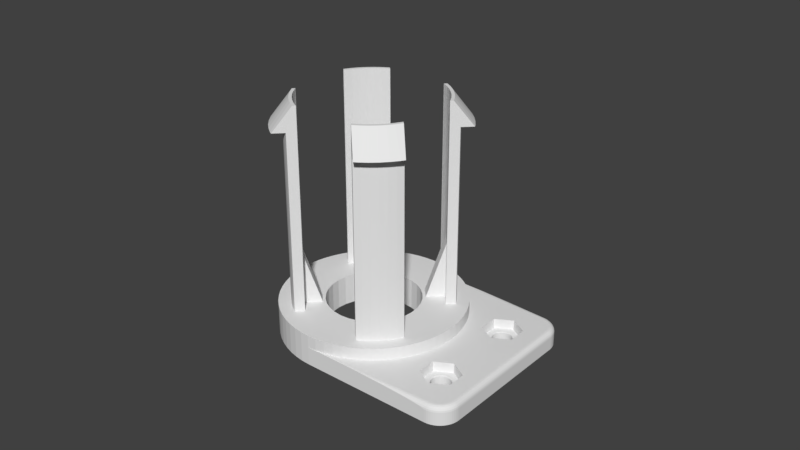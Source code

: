 # Source: filament-holder.blend  (saved by Blender 2.79.0; exported with 4.5.12 LTS)
import bpy
from mathutils import Matrix  # noqa: F401  (used for matrix-valued properties, if any)

bpy.ops.wm.read_factory_settings(use_empty=True)
scene = bpy.context.scene
scene.name = 'Scene'

# ---- collections
col_collection_1 = bpy.data.collections.new('Collection 1'); scene.collection.children.link(col_collection_1)

# ---- world
world_world = bpy.data.worlds.new('World'); scene.world = world_world
world_world.color = (0.05088, 0.05088, 0.05088)
world_world.use_sun_shadow = False
world_world.sun_shadow_jitter_overblur = 0.0
world_world.cycles.sampling_method = 'MANUAL'

# ---- meshes
me_cylinder = bpy.data.meshes.new('Cylinder')
me_cylinder.from_pydata([(-0.001463, 0.01486, 0.0), (-0.002892, 0.02936, 0.0), (0.0, 0.0295, 0.0), (-0.002926, 0.01471, 0.0), (-0.005755, 0.02893, 0.0), (-0.002892, 0.02936, 0.01), (0.0, 0.0295, 0.01), (0.0, 0.0295, 0.006), (-5.819e-09, 0.015, 0.0), (-0.004333, 0.01428, 0.0), (-0.008563, 0.02823, 0.0), (-0.005755, 0.02893, 0.01), (0.008313, 0.0295, 0.006), (0.01916, 0.0295, 0.005916), (0.02895, 0.0295, 0.005671), (0.03672, 0.0295, 0.00529), (0.04171, 0.0295, 0.00481), (0.04342, 0.0295, 0.004277), (0.04342, 0.0295, 0.0), (0.0, 0.015, 0.01), (-0.001463, 0.01486, 0.01), (0.002892, 0.02936, 0.01), (0.002892, 0.02936, 0.006), (0.03491, -0.0153, 0.0), (0.03496, -0.0156, 0.0), (0.03503, -0.0159, 0.0), (0.03514, -0.01619, 0.0), (0.03527, -0.01646, 0.0), (0.03542, -0.01672, 0.0), (0.0356, -0.01697, 0.0), (0.03581, -0.01719, 0.0), (0.03603, -0.0174, 0.0), (0.03628, -0.01758, 0.0), (0.03654, -0.01773, 0.0), (0.03681, -0.01786, 0.0), (0.0371, -0.01797, 0.0), (0.0374, -0.01804, 0.0), (0.0377, -0.01809, 0.0), (0.038, -0.0181, 0.0), (0.0383, -0.01809, 0.0), (0.0386, -0.01804, 0.0), (0.0389, -0.01797, 0.0), (0.03919, -0.01786, 0.0), (0.03946, -0.01773, 0.0), (0.03972, -0.01758, 0.0), (0.03997, -0.0174, 0.0), (0.04019, -0.01719, 0.0), (0.0404, -0.01697, 0.0), (0.04058, -0.01672, 0.0), (0.04073, -0.01646, 0.0), (0.04086, -0.01619, 0.0), (0.04097, -0.0159, 0.0), (0.04104, -0.0156, 0.0), (0.04109, -0.0153, 0.0), (0.0411, -0.015, 0.0), (0.04109, -0.0147, 0.0), (0.04911, -0.02646, 0.0), (0.04871, -0.027, 0.0), (0.04826, -0.0275, 0.0), (0.04776, -0.02795, 0.0), (0.04723, -0.02835, 0.0), (0.04665, -0.02869, 0.0), (0.04604, -0.02898, 0.0), (0.04541, -0.02921, 0.0), (0.04476, -0.02937, 0.0), (0.0441, -0.02947, 0.0), (0.04342, -0.0295, 0.0), (-2.368e-08, -0.0295, 0.0), (-4.888e-09, -0.015, 0.0), (0.002926, -0.01471, 0.0), (0.00574, -0.01386, 0.0), (0.008334, -0.01247, 0.0), (0.01061, -0.01061, 0.0), (0.01247, -0.008334, 0.0), (0.01386, -0.00574, 0.0), (0.01471, -0.002926, 0.0), (0.015, 1.132e-09, 0.0), (0.01471, 0.002926, 0.0), (0.01386, 0.00574, 0.0), (0.01247, 0.008334, 0.0), (0.01061, 0.01061, 0.0), (0.008334, 0.01247, 0.0), (0.00574, 0.01386, 0.0), (0.002926, 0.01471, 0.0), (0.0349, 0.015, 0.0), (0.0349, -0.015, 0.0), (-0.01129, 0.02725, 0.0), (-0.00574, 0.01386, 0.0), (-0.008563, 0.02823, 0.01), (-0.002926, 0.01471, 0.01), (0.03527, 0.01646, 0.0), (0.03514, 0.01619, 0.0), (0.03503, 0.0159, 0.0), (0.03496, 0.0156, 0.0), (0.03491, 0.0153, 0.0), (0.0441, 0.02947, 0.0), (0.04476, 0.02937, 0.0), (0.04541, 0.02921, 0.0), (0.04604, 0.02898, 0.0), (0.04665, 0.02869, 0.0), (0.04723, 0.02835, 0.0), (0.04776, 0.02795, 0.0), (0.04826, 0.0275, 0.0), (0.04871, 0.027, 0.0), (0.04911, 0.02646, 0.0), (0.04946, 0.02588, 0.0), (0.04975, 0.02528, 0.0), (0.04997, 0.02464, 0.0), (0.05013, 0.02399, 0.0), (0.05023, 0.02333, 0.0), (0.05027, 0.02266, 0.0), (0.04109, 0.0147, 0.0), (0.0411, 0.015, 0.0), (0.04109, 0.0153, 0.0), (0.04104, 0.0156, 0.0), (0.04097, 0.0159, 0.0), (0.04086, 0.01619, 0.0), (0.04073, 0.01646, 0.0), (0.04058, 0.01672, 0.0), (0.0404, 0.01697, 0.0), (0.04019, 0.01719, 0.0), (0.03997, 0.0174, 0.0), (0.03972, 0.01758, 0.0), (0.03946, 0.01773, 0.0), (0.03919, 0.01786, 0.0), (0.0389, 0.01797, 0.0), (0.0386, 0.01804, 0.0), (0.0383, 0.01809, 0.0), (0.038, 0.0181, 0.0), (0.0377, 0.01809, 0.0), (0.0374, 0.01804, 0.0), (0.0371, 0.01797, 0.0), (0.03681, 0.01786, 0.0), (0.03654, 0.01773, 0.0), (0.03628, 0.01758, 0.0), (0.03603, 0.0174, 0.0), (0.03581, 0.01719, 0.0), (0.0356, 0.01697, 0.0), (0.03542, 0.01672, 0.0), (0.03266, -0.01192, 0.006), (0.038, -0.008833, 0.006), (0.04334, -0.01192, 0.006), (0.04334, -0.01808, 0.006), (0.038, -0.02117, 0.006), (0.04393, -0.02775, 0.006), (0.04442, -0.02768, 0.006), (0.04491, -0.02755, 0.006), (0.04538, -0.02739, 0.006), (0.04584, -0.02717, 0.006), (0.04627, -0.02691, 0.006), (0.04667, -0.02661, 0.006), (0.04704, -0.02628, 0.006), (0.04738, -0.0259, 0.006), (0.04768, -0.0255, 0.006), (0.04794, -0.02507, 0.006), (0.04815, -0.02462, 0.006), (0.04832, -0.02414, 0.006), (0.04844, -0.02366, 0.006), (0.04852, -0.02316, 0.006), (0.04854, -0.02262, 0.006), (0.04854, 0.02262, 0.006), (0.04852, 0.02316, 0.006), (0.04844, 0.02366, 0.006), (0.04832, 0.02414, 0.006), (0.04815, 0.02462, 0.006), (0.04794, 0.02507, 0.006), (0.04768, 0.0255, 0.006), (0.04738, 0.0259, 0.006), (0.04704, 0.02628, 0.006), (0.04667, 0.02661, 0.006), (0.04627, 0.02691, 0.006), (0.04584, 0.02717, 0.006), (0.04538, 0.02739, 0.006), (0.04491, 0.02755, 0.006), (0.04442, 0.02768, 0.006), (0.04393, 0.02775, 0.006), (0.005755, 0.02893, 0.006), (0.008563, 0.02823, 0.006), (0.01129, 0.02725, 0.006), (0.03266, 0.01808, 0.006), (0.038, 0.02117, 0.006), (0.04334, 0.01808, 0.006), (0.04334, 0.01192, 0.006), (0.038, 0.008833, 0.006), (0.02893, 0.005755, 0.006), (0.02936, 0.002892, 0.006), (0.0295, -4.806e-09, 0.006), (0.02936, -0.002892, 0.006), (0.02893, -0.005755, 0.006), (0.02823, -0.008563, 0.006), (0.02725, -0.01129, 0.006), (0.02602, -0.01391, 0.006), (0.04398, 0.02828, 0.005916), (0.04403, 0.02876, 0.005671), (0.04406, 0.02914, 0.00529), (0.04409, 0.02938, 0.00481), (0.0441, 0.02947, 0.004277), (0.001463, 0.01486, 0.01), (0.005755, 0.02893, 0.01), (0.0349, -0.015, 0.0028), (0.03491, -0.0153, 0.0028), (0.03496, -0.0156, 0.0028), (0.03503, -0.0159, 0.0028), (0.03514, -0.01619, 0.0028), (0.03527, -0.01646, 0.0028), (0.03532, -0.01655, 0.0028), (0.03542, -0.01672, 0.0028), (0.0356, -0.01697, 0.0028), (0.03581, -0.01719, 0.0028), (0.03603, -0.0174, 0.0028), (0.03628, -0.01758, 0.0028), (0.03654, -0.01773, 0.0028), (0.03681, -0.01786, 0.0028), (0.0371, -0.01797, 0.0028), (0.0374, -0.01804, 0.0028), (0.0377, -0.01809, 0.0028), (0.038, -0.0181, 0.0028), (0.0383, -0.01809, 0.0028), (0.0386, -0.01804, 0.0028), (0.0389, -0.01797, 0.0028), (0.03919, -0.01786, 0.0028), (0.03946, -0.01773, 0.0028), (0.03972, -0.01758, 0.0028), (0.03997, -0.0174, 0.0028), (0.04019, -0.01719, 0.0028), (0.0404, -0.01697, 0.0028), (0.04058, -0.01672, 0.0028), (0.04068, -0.01655, 0.0028), (0.04073, -0.01646, 0.0028), (0.04086, -0.01619, 0.0028), (0.04097, -0.0159, 0.0028), (0.04104, -0.0156, 0.0028), (0.04109, -0.0153, 0.0028), (0.0411, -0.015, 0.0028), (0.04109, -0.0147, 0.0028), (0.03503, -0.0141, 0.0), (0.03496, -0.0144, 0.0), (0.03491, -0.0147, 0.0), (0.03491, 0.0147, 0.0), (0.03496, 0.0144, 0.0), (0.03503, 0.0141, 0.0), (0.03514, 0.01381, 0.0), (0.03527, 0.01354, 0.0), (0.03542, 0.01328, 0.0), (0.0356, 0.01303, 0.0), (0.03581, 0.01281, 0.0), (0.03603, 0.0126, 0.0), (0.03628, 0.01242, 0.0), (0.03654, 0.01227, 0.0), (0.03681, 0.01214, 0.0), (0.0371, 0.01203, 0.0), (0.0374, 0.01196, 0.0), (0.0377, 0.01191, 0.0), (0.038, 0.0119, 0.0), (0.0383, 0.01191, 0.0), (0.0386, 0.01196, 0.0), (0.0389, 0.01203, 0.0), (0.03919, 0.01214, 0.0), (0.03946, 0.01227, 0.0), (0.03972, 0.01242, 0.0), (0.03997, 0.0126, 0.0), (0.04019, 0.01281, 0.0), (0.0404, 0.01303, 0.0), (0.04058, 0.01328, 0.0), (0.04073, 0.01354, 0.0), (0.04086, 0.01381, 0.0), (0.04097, 0.0141, 0.0), (0.04104, 0.0144, 0.0), (0.05027, -0.02266, 0.0), (0.05023, -0.02333, 0.0), (0.05013, -0.02399, 0.0), (0.04997, -0.02464, 0.0), (0.04975, -0.02528, 0.0), (0.04946, -0.02588, 0.0), (0.04104, -0.0144, 0.0), (0.04097, -0.0141, 0.0), (0.04086, -0.01381, 0.0), (0.04073, -0.01354, 0.0), (0.04058, -0.01328, 0.0), (0.0404, -0.01303, 0.0), (0.04019, -0.01281, 0.0), (0.03997, -0.0126, 0.0), (0.03972, -0.01242, 0.0), (0.03946, -0.01227, 0.0), (0.03919, -0.01214, 0.0), (0.0389, -0.01203, 0.0), (0.0386, -0.01196, 0.0), (0.0383, -0.01191, 0.0), (0.038, -0.0119, 0.0), (0.0377, -0.01191, 0.0), (0.0374, -0.01196, 0.0), (0.0371, -0.01203, 0.0), (0.03681, -0.01214, 0.0), (0.03654, -0.01227, 0.0), (0.03628, -0.01242, 0.0), (0.03603, -0.0126, 0.0), (0.03581, -0.01281, 0.0), (0.0356, -0.01303, 0.0), (0.03542, -0.01328, 0.0), (0.03527, -0.01354, 0.0), (0.03514, -0.01381, 0.0), (0.04871, -0.027, 0.004277), (0.04911, -0.02646, 0.004277), (0.04826, -0.0275, 0.004277), (0.04776, -0.02795, 0.004277), (0.04723, -0.02835, 0.004277), (0.04665, -0.02869, 0.004277), (0.04604, -0.02898, 0.004277), (0.04541, -0.02921, 0.004277), (0.04476, -0.02937, 0.004277), (0.0441, -0.02947, 0.004277), (0.04342, -0.0295, 0.004277), (0.04171, -0.0295, 0.00481), (0.03672, -0.0295, 0.00529), (0.02895, -0.0295, 0.005671), (0.01916, -0.0295, 0.005916), (0.008313, -0.0295, 0.006), (0.0, -0.0295, 0.006), (-0.007037, 0.01317, 0.0), (-0.01391, 0.02602, 0.0), (-0.01129, 0.02725, 0.01), (-0.004333, 0.01428, 0.01), (0.03542, 0.01672, 0.0028), (0.03532, 0.01655, 0.0028), (0.03527, 0.01646, 0.0028), (0.03514, 0.01619, 0.0028), (0.03503, 0.0159, 0.0028), (0.03496, 0.0156, 0.0028), (0.03491, 0.0153, 0.0028), (0.0349, 0.015, 0.0028), (0.04476, 0.02937, 0.004277), (0.04541, 0.02921, 0.004277), (0.04604, 0.02898, 0.004277), (0.04665, 0.02869, 0.004277), (0.04723, 0.02835, 0.004277), (0.04776, 0.02795, 0.004277), (0.04826, 0.0275, 0.004277), (0.04871, 0.027, 0.004277), (0.04911, 0.02646, 0.004277), (0.04946, 0.02588, 0.004277), (0.04975, 0.02528, 0.004277), (0.04997, 0.02464, 0.004277), (0.05013, 0.02399, 0.004277), (0.05023, 0.02333, 0.004277), (0.05027, 0.02266, 0.004277), (0.04109, 0.0147, 0.0028), (0.0411, 0.015, 0.0028), (0.04109, 0.0153, 0.0028), (0.04104, 0.0156, 0.0028), (0.04097, 0.0159, 0.0028), (0.04086, 0.01619, 0.0028), (0.04073, 0.01646, 0.0028), (0.04068, 0.01655, 0.0028), (0.04058, 0.01672, 0.0028), (0.0404, 0.01697, 0.0028), (0.04019, 0.01719, 0.0028), (0.03997, 0.0174, 0.0028), (0.03972, 0.01758, 0.0028), (0.03946, 0.01773, 0.0028), (0.03919, 0.01786, 0.0028), (0.0389, 0.01797, 0.0028), (0.0386, 0.01804, 0.0028), (0.0383, 0.01809, 0.0028), (0.038, 0.0181, 0.0028), (0.0377, 0.01809, 0.0028), (0.0374, 0.01804, 0.0028), (0.0371, 0.01797, 0.0028), (0.03681, 0.01786, 0.0028), (0.03654, 0.01773, 0.0028), (0.03628, 0.01758, 0.0028), (0.03603, 0.0174, 0.0028), (0.03581, 0.01719, 0.0028), (0.0356, 0.01697, 0.0028), (0.03266, -0.01808, 0.006), (0.02453, -0.01639, 0.006), (0.0228, -0.01871, 0.006), (0.02086, -0.02086, 0.006), (0.01871, -0.0228, 0.006), (0.01639, -0.02453, 0.006), (0.01391, -0.02602, 0.006), (0.01129, -0.02725, 0.006), (0.008563, -0.02823, 0.006), (0.005755, -0.02893, 0.006), (0.002891, -0.02936, 0.006), (0.03293, -0.01207, 0.003), (0.038, -0.009142, 0.003), (0.04307, -0.01207, 0.003), (0.04307, -0.01793, 0.003), (0.038, -0.02086, 0.003), (0.04398, -0.02828, 0.005916), (0.04453, -0.0282, 0.005916), (0.04506, -0.02806, 0.005916), (0.04559, -0.02788, 0.005916), (0.04609, -0.02764, 0.005916), (0.04656, -0.02736, 0.005916), (0.04701, -0.02703, 0.005916), (0.04742, -0.02665, 0.005916), (0.04779, -0.02624, 0.005916), (0.04812, -0.0258, 0.005916), (0.04841, -0.02532, 0.005916), (0.04864, -0.02482, 0.005916), (0.04883, -0.0243, 0.005916), (0.04897, -0.02376, 0.005916), (0.04905, -0.02321, 0.005916), (0.04908, -0.02263, 0.005916), (0.04908, 0.02263, 0.005916), (0.04905, 0.02321, 0.005916), (0.04883, 0.0243, 0.005916), (0.04897, 0.02376, 0.005916), (0.04864, 0.02482, 0.005916), (0.04841, 0.02532, 0.005916), (0.04812, 0.0258, 0.005916), (0.04779, 0.02624, 0.005916), (0.04742, 0.02665, 0.005916), (0.04701, 0.02703, 0.005916), (0.04656, 0.02736, 0.005916), (0.04609, 0.02764, 0.005916), (0.04559, 0.02788, 0.005916), (0.04506, 0.02806, 0.005916), (0.04453, 0.0282, 0.005916), (0.008563, 0.02823, 0.01), (0.01129, 0.02725, 0.01), (0.03266, 0.01192, 0.006), (0.01391, 0.02602, 0.006), (0.01639, 0.02453, 0.006), (0.01871, 0.0228, 0.006), (0.02086, 0.02086, 0.006), (0.0228, 0.01871, 0.006), (0.02453, 0.01639, 0.006), (0.02602, 0.01391, 0.006), (0.02725, 0.01129, 0.006), (0.02823, 0.008563, 0.006), (0.03293, 0.01793, 0.003), (0.038, 0.02086, 0.003), (0.04307, 0.01793, 0.003), (0.04307, 0.01207, 0.003), (0.038, 0.009142, 0.003), (0.02893, 0.005755, 0.01), (0.02936, 0.002892, 0.01), (0.0295, -4.806e-09, 0.01), (0.02936, -0.002892, 0.01), (0.02893, -0.005755, 0.01), (0.02823, -0.008563, 0.01), (0.02725, -0.01129, 0.01), (0.02602, -0.01391, 0.01), (0.04462, 0.02867, 0.005671), (0.0447, 0.02905, 0.00529), (0.04474, 0.02929, 0.00481), (0.002926, 0.01471, 0.01), (0.03491, -0.0147, 0.0028), (0.0347, -0.015, 0.003), (0.03472, -0.01532, 0.003), (0.03476, -0.01564, 0.003), (0.03484, -0.01596, 0.003), (0.03495, -0.01626, 0.003), (0.03509, -0.01656, 0.003), (0.03514, -0.01665, 0.003), (0.03526, -0.01683, 0.003), (0.03545, -0.01709, 0.003), (0.03567, -0.01733, 0.003), (0.03591, -0.01755, 0.003), (0.03617, -0.01774, 0.003), (0.03644, -0.01791, 0.003), (0.03674, -0.01805, 0.003), (0.03704, -0.01816, 0.003), (0.03736, -0.01824, 0.003), (0.03768, -0.01828, 0.003), (0.038, -0.0183, 0.003), (0.03832, -0.01828, 0.003), (0.03864, -0.01824, 0.003), (0.03896, -0.01816, 0.003), (0.03926, -0.01805, 0.003), (0.03956, -0.01791, 0.003), (0.03983, -0.01774, 0.003), (0.04009, -0.01755, 0.003), (0.04033, -0.01733, 0.003), (0.04055, -0.01709, 0.003), (0.04074, -0.01683, 0.003), (0.04086, -0.01665, 0.003), (0.04091, -0.01656, 0.003), (0.04105, -0.01626, 0.003), (0.04116, -0.01596, 0.003), (0.04124, -0.01564, 0.003), (0.04128, -0.01532, 0.003), (0.04104, -0.0144, 0.0028), (0.0413, -0.015, 0.003), (0.03514, -0.01381, 0.0028), (0.03503, -0.0141, 0.0028), (0.03496, -0.0144, 0.0028), (0.03491, 0.0147, 0.0028), (0.03496, 0.0144, 0.0028), (0.03503, 0.0141, 0.0028), (0.03514, 0.01381, 0.0028), (0.03527, 0.01354, 0.0028), (0.03532, 0.01345, 0.0028), (0.03542, 0.01328, 0.0028), (0.0356, 0.01303, 0.0028), (0.03581, 0.01281, 0.0028), (0.03603, 0.0126, 0.0028), (0.03628, 0.01242, 0.0028), (0.03654, 0.01227, 0.0028), (0.03681, 0.01214, 0.0028), (0.0371, 0.01203, 0.0028), (0.0374, 0.01196, 0.0028), (0.0377, 0.01191, 0.0028), (0.038, 0.0119, 0.0028), (0.0383, 0.01191, 0.0028), (0.0386, 0.01196, 0.0028), (0.0389, 0.01203, 0.0028), (0.03919, 0.01214, 0.0028), (0.03946, 0.01227, 0.0028), (0.03972, 0.01242, 0.0028), (0.03997, 0.0126, 0.0028), (0.04019, 0.01281, 0.0028), (0.0404, 0.01303, 0.0028), (0.04058, 0.01328, 0.0028), (0.04068, 0.01345, 0.0028), (0.04073, 0.01354, 0.0028), (0.04086, 0.01381, 0.0028), (0.04097, 0.0141, 0.0028), (0.04104, 0.0144, 0.0028), (0.05027, -0.02266, 0.004277), (0.05023, -0.02333, 0.004277), (0.05013, -0.02399, 0.004277), (0.04997, -0.02464, 0.004277), (0.04975, -0.02528, 0.004277), (0.04946, -0.02588, 0.004277), (0.04097, -0.0141, 0.0028), (0.04086, -0.01381, 0.0028), (0.04073, -0.01354, 0.0028), (0.04068, -0.01345, 0.0028), (0.04058, -0.01328, 0.0028), (0.0404, -0.01303, 0.0028), (0.04019, -0.01281, 0.0028), (0.03997, -0.0126, 0.0028), (0.03972, -0.01242, 0.0028), (0.03946, -0.01227, 0.0028), (0.03919, -0.01214, 0.0028), (0.0389, -0.01203, 0.0028), (0.0386, -0.01196, 0.0028), (0.0383, -0.01191, 0.0028), (0.038, -0.0119, 0.0028), (0.0377, -0.01191, 0.0028), (0.0374, -0.01196, 0.0028), (0.0371, -0.01203, 0.0028), (0.03681, -0.01214, 0.0028), (0.03654, -0.01227, 0.0028), (0.03628, -0.01242, 0.0028), (0.03603, -0.0126, 0.0028), (0.03581, -0.01281, 0.0028), (0.0356, -0.01303, 0.0028), (0.03542, -0.01328, 0.0028), (0.03532, -0.01345, 0.0028), (0.03527, -0.01354, 0.0028), (0.04904, -0.02641, 0.00481), (0.04865, -0.02695, 0.00481), (0.0482, -0.02744, 0.00481), (0.04771, -0.02788, 0.00481), (0.04718, -0.02828, 0.00481), (0.04661, -0.02862, 0.00481), (0.04601, -0.0289, 0.00481), (0.04539, -0.02912, 0.00481), (0.04474, -0.02929, 0.00481), (0.04409, -0.02938, 0.00481), (0.04406, -0.02914, 0.00529), (0.04403, -0.02876, 0.005671), (0.002891, -0.02936, 0.01), (-2.368e-08, -0.0295, 0.01), (-0.002892, -0.02936, 0.0), (-0.001463, -0.01486, 0.0), (-0.01639, 0.02453, 0.0), (-0.008334, 0.01247, 0.0), (-0.01391, 0.02602, 0.01), (-0.009758, 0.02356, 0.01), (-0.00861, 0.02079, 0.01), (-0.00574, 0.01386, 0.01), (0.03526, 0.01683, 0.003), (0.03514, 0.01665, 0.003), (0.03509, 0.01656, 0.003), (0.03495, 0.01626, 0.003), (0.03484, 0.01596, 0.003), (0.03476, 0.01564, 0.003), (0.03472, 0.01532, 0.003), (0.0347, 0.015, 0.003), (0.04539, 0.02912, 0.00481), (0.04601, 0.0289, 0.00481), (0.04661, 0.02862, 0.00481), (0.04718, 0.02828, 0.00481), (0.04771, 0.02788, 0.00481), (0.0482, 0.02744, 0.00481), (0.04865, 0.02695, 0.00481), (0.04904, 0.02641, 0.00481), (0.04938, 0.02584, 0.00481), (0.04967, 0.02524, 0.00481), (0.04989, 0.02462, 0.00481), (0.05005, 0.02398, 0.00481), (0.05015, 0.02332, 0.00481), (0.04128, 0.01468, 0.003), (0.0413, 0.015, 0.003), (0.04128, 0.01532, 0.003), (0.04124, 0.01564, 0.003), (0.04116, 0.01596, 0.003), (0.04105, 0.01626, 0.003), (0.04091, 0.01656, 0.003), (0.04086, 0.01665, 0.003), (0.04074, 0.01683, 0.003), (0.04055, 0.01709, 0.003), (0.04033, 0.01733, 0.003), (0.04009, 0.01755, 0.003), (0.03983, 0.01774, 0.003), (0.03956, 0.01791, 0.003), (0.03926, 0.01805, 0.003), (0.03896, 0.01816, 0.003), (0.03864, 0.01824, 0.003), (0.03832, 0.01828, 0.003), (0.038, 0.0183, 0.003), (0.03768, 0.01828, 0.003), (0.03736, 0.01824, 0.003), (0.03704, 0.01816, 0.003), (0.03674, 0.01805, 0.003), (0.03644, 0.01791, 0.003), (0.03617, 0.01774, 0.003), (0.03591, 0.01755, 0.003), (0.03567, 0.01733, 0.003), (0.03545, 0.01709, 0.003), (0.03293, -0.01793, 0.003), (0.02453, -0.01639, 0.01), (0.0228, -0.01871, 0.01), (0.02086, -0.02086, 0.01), (0.01871, -0.0228, 0.01), (0.01639, -0.02453, 0.01), (0.01391, -0.02602, 0.01), (0.01129, -0.02725, 0.01), (0.008563, -0.02823, 0.01), (0.005755, -0.02893, 0.01), (0.03514, -0.01335, 0.003), (0.03526, -0.01317, 0.003), (0.03545, -0.01291, 0.003), (0.03567, -0.01267, 0.003), (0.03591, -0.01245, 0.003), (0.03617, -0.01226, 0.003), (0.03644, -0.01209, 0.003), (0.03674, -0.01195, 0.003), (0.03704, -0.01184, 0.003), (0.03736, -0.01176, 0.003), (0.03768, -0.01172, 0.003), (0.038, -0.0117, 0.003), (0.03832, -0.01172, 0.003), (0.03864, -0.01176, 0.003), (0.03896, -0.01184, 0.003), (0.03926, -0.01195, 0.003), (0.03956, -0.01209, 0.003), (0.03983, -0.01226, 0.003), (0.04009, -0.01245, 0.003), (0.04033, -0.01267, 0.003), (0.04055, -0.01291, 0.003), (0.04074, -0.01317, 0.003), (0.04086, -0.01335, 0.003), (0.04091, -0.01344, 0.003), (0.04105, -0.01374, 0.003), (0.04116, -0.01404, 0.003), (0.04124, -0.01436, 0.003), (0.04128, -0.01468, 0.003), (0.04462, -0.02867, 0.005671), (0.04731, -0.0274, 0.005671), (0.04776, -0.02699, 0.005671), (0.04816, -0.02655, 0.005671), (0.04852, -0.02606, 0.005671), (0.04929, -0.02444, 0.005671), (0.04956, -0.02264, 0.005671), (0.04956, 0.02264, 0.005671), (0.04944, 0.02385, 0.005671), (0.04929, 0.02444, 0.005671), (0.04909, 0.025, 0.005671), (0.04883, 0.02555, 0.005671), (0.004333, 0.01428, 0.01), (0.00574, 0.01386, 0.01001), (0.00861, 0.02079, 0.01001), (0.009758, 0.02356, 0.01), (0.01391, 0.02602, 0.01), (0.03293, 0.01207, 0.003), (0.01639, 0.02453, 0.01), (0.01871, 0.0228, 0.01), (0.02086, 0.02086, 0.01), (0.0228, 0.01871, 0.01), (0.02453, 0.01639, 0.01), (0.02602, 0.01391, 0.01), (0.02725, 0.01129, 0.01), (0.02823, 0.008563, 0.01), (0.04124, 0.01436, 0.003), (0.04116, 0.01404, 0.003), (0.04105, 0.01374, 0.003), (0.04091, 0.01344, 0.003), (0.04086, 0.01335, 0.003), (0.04074, 0.01317, 0.003), (0.04055, 0.01291, 0.003), (0.04033, 0.01267, 0.003), (0.04009, 0.01245, 0.003), (0.03983, 0.01226, 0.003), (0.03956, 0.01209, 0.003), (0.03926, 0.01195, 0.003), (0.03896, 0.01184, 0.003), (0.03864, 0.01176, 0.003), (0.03832, 0.01172, 0.003), (0.038, 0.0117, 0.003), (0.01486, 0.001463, 0.01), (0.01471, 0.002926, 0.01), (0.015, 1.132e-09, 0.01), (0.01486, -0.001463, 0.01), (0.01471, -0.002926, 0.01), (0.01428, -0.004333, 0.01), (0.01386, -0.00574, 0.01), (0.02079, -0.00861, 0.01), (0.02356, -0.009758, 0.01), (0.02249, -0.01202, 0.01), (0.0452, 0.02852, 0.005671), (0.04532, 0.02889, 0.00529), (0.03472, -0.01468, 0.003), (0.03476, -0.01436, 0.003), (0.03484, -0.01404, 0.003), (0.03495, -0.01374, 0.003), (0.03509, -0.01344, 0.003), (0.03472, 0.01468, 0.003), (0.03476, 0.01436, 0.003), (0.03484, 0.01404, 0.003), (0.03495, 0.01374, 0.003), (0.03509, 0.01344, 0.003), (0.03514, 0.01335, 0.003), (0.03526, 0.01317, 0.003), (0.03545, 0.01291, 0.003), (0.03567, 0.01267, 0.003), (0.03591, 0.01245, 0.003), (0.03617, 0.01226, 0.003), (0.03644, 0.01209, 0.003), (0.03674, 0.01195, 0.003), (0.03704, 0.01184, 0.003), (0.03736, 0.01176, 0.003), (0.03768, 0.01172, 0.003), (0.05018, 0.02266, 0.00481), (0.05018, -0.02266, 0.00481), (0.05015, -0.02332, 0.00481), (0.05005, -0.02398, 0.00481), (0.04989, -0.02462, 0.00481), (0.04967, -0.02524, 0.00481), (0.04938, -0.02584, 0.00481), (0.04884, -0.02628, 0.00529), (0.0447, -0.02905, 0.00529), (0.001463, -0.01486, 0.01), (-1.204e-08, -0.015, 0.01), (-0.002892, -0.02936, 0.01), (-0.005755, -0.02893, 0.0), (-0.002926, -0.01471, 0.0), (-0.00947, 0.01154, 0.0), (-0.01871, 0.0228, 0.0), (-0.01639, 0.02453, 0.01), (-0.01202, 0.02249, 0.01), (-0.01016, 0.02006, 0.01001), (-0.01238, 0.02228, 0.01001), (-0.01061, 0.01984, 0.01), (-0.007037, 0.01317, 0.01), (0.04884, 0.02628, 0.00529), (0.0212, -0.01417, 0.01), (0.01971, -0.01618, 0.01), (0.01803, -0.01803, 0.01), (0.01618, -0.01971, 0.01), (0.01417, -0.0212, 0.01), (0.01202, -0.02249, 0.01), (0.009758, -0.02356, 0.01), (0.004333, -0.01428, 0.01), (0.00861, -0.02079, 0.01), (0.00574, -0.01386, 0.01), (0.002926, -0.01471, 0.01), (0.0452, -0.02852, 0.005671), (0.04577, -0.02832, 0.005671), (0.04631, -0.02807, 0.005671), (0.04683, -0.02776, 0.005671), (0.04756, -0.02769, 0.00529), (0.04846, -0.02679, 0.00529), (0.04883, -0.02555, 0.005671), (0.04909, -0.025, 0.005671), (0.04944, -0.02385, 0.005671), (0.04953, -0.02326, 0.005671), (0.04994, -0.02265, 0.00529), (0.04994, 0.02265, 0.00529), (0.04953, 0.02326, 0.005671), (0.04852, 0.02606, 0.005671), (0.04816, 0.02655, 0.005671), (0.04776, 0.02699, 0.005671), (0.04731, 0.0274, 0.005671), (0.04683, 0.02776, 0.005671), (0.04631, 0.02807, 0.005671), (0.04577, 0.02832, 0.005671), (0.007037, 0.01317, 0.01), (0.01061, 0.01984, 0.01), (0.01238, 0.02228, 0.01001), (0.01202, 0.02249, 0.01), (0.01016, 0.02006, 0.01001), (0.01417, 0.0212, 0.01), (0.01618, 0.01971, 0.01), (0.01803, 0.01803, 0.01), (0.01971, 0.01618, 0.01), (0.0212, 0.01417, 0.01), (0.02249, 0.01202, 0.01), (0.01428, 0.004333, 0.01), (0.02356, 0.009758, 0.01001), (0.02079, 0.00861, 0.01), (0.01386, 0.00574, 0.01), (0.01317, -0.007037, 0.01), (0.01984, -0.01061, 0.01), (0.02228, -0.01238, 0.01001), (0.02006, -0.01016, 0.01001), (0.04592, 0.02867, 0.00529), (0.04917, -0.02573, 0.00529), (0.04803, -0.02726, 0.00529), (0.04704, -0.02807, 0.00529), (0.04649, -0.0284, 0.00529), (0.04592, -0.02867, 0.00529), (0.04532, -0.02889, 0.00529), (-0.001463, -0.01486, 0.01), (-0.005755, -0.02893, 0.01), (-0.008563, -0.02823, 0.0), (-0.004333, -0.01428, 0.0), (-0.01061, 0.01061, 0.0), (-0.02086, 0.02086, 0.0), (-0.01871, 0.0228, 0.01), (-0.01417, 0.0212, 0.01), (-0.01238, 0.02228, 0.068), (-0.01016, 0.02006, 0.076), (-0.01061, 0.01984, 0.076), (-0.01417, 0.0212, 0.068), (-0.0125, 0.01871, 0.01), (-0.008334, 0.01247, 0.01), (0.04649, 0.0284, 0.00529), (0.04704, 0.02807, 0.00529), (0.04756, 0.02769, 0.00529), (0.04803, 0.02726, 0.00529), (0.04846, 0.02679, 0.00529), (0.04917, 0.02573, 0.00529), (0.04944, 0.02515, 0.00529), (0.04966, 0.02455, 0.00529), (0.04981, 0.02393, 0.00529), (0.04991, 0.0233, 0.00529), (0.02228, -0.01238, 0.068), (0.0212, -0.01417, 0.068), (0.01971, -0.01618, 0.068), (0.01803, -0.01803, 0.068), (0.01618, -0.01971, 0.068), (0.01417, -0.0212, 0.068), (0.01238, -0.02228, 0.068), (0.01238, -0.02228, 0.01001), (0.01016, -0.02006, 0.01001), (0.01061, -0.01984, 0.01), (0.007037, -0.01317, 0.01), (0.04966, -0.02455, 0.00529), (0.04944, -0.02515, 0.00529), (0.04991, -0.0233, 0.00529), (0.008334, 0.01247, 0.01), (0.0125, 0.01871, 0.01), (0.01061, 0.01984, 0.076), (0.01016, 0.02006, 0.076), (0.01238, 0.02228, 0.068), (0.01417, 0.0212, 0.068), (0.01618, 0.01971, 0.068), (0.01803, 0.01803, 0.068), (0.01971, 0.01618, 0.068), (0.0212, 0.01417, 0.068), (0.02228, 0.01238, 0.068), (0.02228, 0.01238, 0.01001), (0.02006, 0.01016, 0.01001), (0.01984, 0.01061, 0.01), (0.01317, 0.007037, 0.01), (0.01247, -0.008334, 0.01), (0.01871, -0.0125, 0.01), (0.01984, -0.01061, 0.076), (0.02006, -0.01016, 0.076), (0.02079, -0.01089, 0.076), (0.02127, -0.01137, 0.07515), (0.02519, -0.01529, 0.068), (0.04981, -0.02393, 0.00529), (-0.002926, -0.01471, 0.01), (-0.008563, -0.02823, 0.01), (-0.01129, -0.02725, 0.0), (-0.00574, -0.01386, 0.0), (-0.01154, 0.00947, 0.0), (-0.0228, 0.01871, 0.0), (-0.02086, 0.02086, 0.01), (-0.01618, 0.01971, 0.01), (-0.01089, 0.02079, 0.076), (-0.01107, 0.02071, 0.076), (-0.0125, 0.01871, 0.076), (-0.01618, 0.01971, 0.068), (-0.01639, 0.02453, 0.068), (-0.01529, 0.02519, 0.068), (-0.01427, 0.01739, 0.01), (-0.01294, 0.01577, 0.01), (-0.009782, 0.01261, 0.01), (-0.01009, 0.0123, 0.01), (-0.00947, 0.01154, 0.01), (0.02453, -0.01639, 0.068), (0.0228, -0.01871, 0.068), (0.02086, -0.02086, 0.068), (0.01871, -0.0228, 0.068), (0.01639, -0.02453, 0.068), (0.01529, -0.02519, 0.068), (0.01016, -0.02006, 0.076), (0.01061, -0.01984, 0.076), (0.0125, -0.01871, 0.01), (0.008334, -0.01247, 0.01), (0.00947, 0.01154, 0.01), (0.01009, 0.0123, 0.01), (0.009782, 0.01261, 0.01), (0.01008, 0.0129, 0.01), (0.01294, 0.01577, 0.01), (0.01427, 0.01739, 0.01), (0.0125, 0.01871, 0.076), (0.01107, 0.02071, 0.076), (0.01089, 0.02079, 0.076), (0.01529, 0.02519, 0.068), (0.01639, 0.02453, 0.068), (0.01871, 0.0228, 0.068), (0.02086, 0.02086, 0.068), (0.0228, 0.01871, 0.068), (0.02453, 0.01639, 0.068), (0.02519, 0.01529, 0.068), (0.02006, 0.01016, 0.076), (0.01984, 0.01061, 0.076), (0.01871, 0.0125, 0.01), (0.01247, 0.008334, 0.01), (0.01154, -0.00947, 0.01), (0.0123, -0.01009, 0.01), (0.01261, -0.009782, 0.01), (0.0129, -0.01008, 0.01), (0.01577, -0.01294, 0.01), (0.01739, -0.01427, 0.01), (0.01871, -0.0125, 0.076), (0.02071, -0.01107, 0.076), (0.01952, -0.01304, 0.076), (-0.004333, -0.01428, 0.01), (-0.01129, -0.02725, 0.01), (-0.01391, -0.02602, 0.0), (-0.007037, -0.01317, 0.0), (-0.01247, 0.008334, 0.0), (-0.02453, 0.01639, 0.0), (-0.0228, 0.01871, 0.01), (-0.01803, 0.01803, 0.01), (-0.01137, 0.02127, 0.07515), (-0.01304, 0.01952, 0.076), (-0.01427, 0.01739, 0.076), (-0.01803, 0.01803, 0.068), (-0.01871, 0.0228, 0.068), (-0.01443, 0.01725, 0.01), (-0.01443, 0.01725, 0.02971), (-0.01591, 0.01591, 0.03), (-0.01725, 0.01443, 0.02971), (-0.01025, 0.01214, 0.01), (-0.0112, 0.0112, 0.01), (-0.01061, 0.01061, 0.01), (0.01815, -0.01489, 0.076), (0.0166, -0.0166, 0.076), (0.01489, -0.01815, 0.076), (0.01304, -0.01952, 0.076), (0.01137, -0.02127, 0.07515), (0.01107, -0.02071, 0.076), (0.01089, -0.02079, 0.076), (0.0125, -0.01871, 0.076), (0.01427, -0.01739, 0.01), (0.01294, -0.01577, 0.01), (0.009782, -0.01261, 0.01), (0.01009, -0.0123, 0.01), (0.00947, -0.01154, 0.01), (0.01061, 0.01061, 0.01), (0.0112, 0.0112, 0.01), (0.01443, 0.01725, 0.02971), (0.01214, 0.01025, 0.01), (0.01443, 0.01725, 0.02406), (0.01443, 0.01725, 0.01), (0.01427, 0.01739, 0.076), (0.01304, 0.01952, 0.076), (0.01137, 0.02127, 0.07515), (0.01489, 0.01815, 0.076), (0.0166, 0.0166, 0.076), (0.01815, 0.01489, 0.076), (0.01952, 0.01304, 0.076), (0.02127, 0.01137, 0.07515), (0.02071, 0.01107, 0.076), (0.02079, 0.01089, 0.076), (0.01871, 0.0125, 0.076), (0.01739, 0.01427, 0.01), (0.01577, 0.01294, 0.01), (0.01261, 0.009782, 0.01), (0.0123, 0.01009, 0.01), (0.01154, 0.00947, 0.01), (0.01061, -0.01061, 0.01), (0.0112, -0.0112, 0.01), (0.01722, -0.01446, 0.02971), (0.01025, -0.01214, 0.01), (0.01725, -0.01443, 0.02406), (0.01725, -0.01443, 0.01), (0.01739, -0.01427, 0.076), (-0.00574, -0.01386, 0.01001), (-0.008611, -0.02079, 0.01001), (-0.009758, -0.02356, 0.01), (-0.01391, -0.02602, 0.01), (-0.01639, -0.02453, 0.0), (-0.008334, -0.01247, 0.0), (-0.01317, 0.007037, 0.0), (-0.02602, 0.01391, 0.0), (-0.02453, 0.01639, 0.01), (-0.01971, 0.01618, 0.01), (-0.01489, 0.01815, 0.076), (-0.01591, 0.01591, 0.076), (-0.01971, 0.01618, 0.068), (-0.02086, 0.02086, 0.068), (-0.01739, 0.01427, 0.076), (-0.01739, 0.01427, 0.01), (-0.01725, 0.01443, 0.01), (-0.01725, 0.01443, 0.02406), (-0.01261, 0.009782, 0.01), (-0.0123, 0.01009, 0.01), (-0.01154, 0.00947, 0.01), (0.01591, -0.01591, 0.076), (0.01427, -0.01739, 0.076), (0.01443, -0.01725, 0.01), (0.01443, -0.01725, 0.02971), (0.01591, -0.01591, 0.03), (0.01725, 0.01443, 0.02971), (0.01591, 0.01591, 0.03), (0.01591, 0.01591, 0.076), (0.01739, 0.01427, 0.076), (0.01725, 0.01443, 0.01), (-0.007037, -0.01317, 0.01), (-0.01061, -0.01984, 0.01), (-0.01238, -0.02228, 0.01001), (-0.01202, -0.02249, 0.01), (-0.01016, -0.02006, 0.01001), (-0.01639, -0.02453, 0.01), (-0.01871, -0.0228, 0.0), (-0.00947, -0.01154, 0.0), (-0.01386, 0.00574, 0.0), (-0.02725, 0.01129, 0.0), (-0.02602, 0.01391, 0.01), (-0.0212, 0.01417, 0.01), (-0.0166, 0.0166, 0.076), (-0.0212, 0.01417, 0.068), (-0.0228, 0.01871, 0.068), (-0.01815, 0.01489, 0.076), (-0.01871, 0.0125, 0.076), (-0.01871, 0.0125, 0.01), (-0.01577, 0.01294, 0.01), (-0.0129, 0.01008, 0.01), (-0.01247, 0.008334, 0.01), (-0.0125, -0.01871, 0.01), (-0.008334, -0.01247, 0.01), (-0.01061, -0.01984, 0.076), (-0.01016, -0.02006, 0.076), (-0.01238, -0.02228, 0.068), (-0.01417, -0.0212, 0.068), (-0.01417, -0.0212, 0.01), (-0.01871, -0.0228, 0.01), (-0.02086, -0.02086, 0.0), (-0.01061, -0.01061, 0.0), (-0.01428, 0.004333, 0.0), (-0.02823, 0.008563, 0.0), (-0.02725, 0.01129, 0.01), (-0.02249, 0.01202, 0.01), (-0.02228, 0.01238, 0.01001), (-0.02228, 0.01238, 0.068), (-0.02453, 0.01639, 0.068), (-0.01952, 0.01304, 0.076), (-0.01984, 0.01061, 0.076), (-0.01984, 0.01061, 0.01), (-0.01317, 0.007037, 0.01), (-0.00947, -0.01154, 0.01), (-0.01009, -0.0123, 0.01), (-0.009782, -0.01261, 0.01), (-0.01008, -0.0129, 0.01), (-0.01294, -0.01577, 0.01), (-0.01427, -0.01739, 0.01), (-0.0125, -0.01871, 0.076), (-0.01107, -0.02071, 0.076), (-0.01089, -0.02079, 0.076), (-0.01529, -0.02519, 0.068), (-0.01639, -0.02453, 0.068), (-0.01618, -0.01971, 0.068), (-0.01618, -0.01971, 0.01), (-0.02086, -0.02086, 0.01), (-0.0228, -0.01871, 0.0), (-0.01154, -0.00947, 0.0), (-0.01471, 0.002926, 0.0), (-0.02893, 0.005755, 0.0), (-0.02823, 0.008563, 0.01), (-0.02356, 0.009758, 0.01), (-0.02079, 0.00861, 0.01), (-0.02006, 0.01016, 0.01001), (-0.02519, 0.01529, 0.068), (-0.02071, 0.01107, 0.076), (-0.02006, 0.01016, 0.076), (-0.01386, 0.00574, 0.01), (-0.01061, -0.01061, 0.01), (-0.0112, -0.0112, 0.01), (-0.01446, -0.01722, 0.02971), (-0.01214, -0.01025, 0.01), (-0.01443, -0.01725, 0.02406), (-0.01443, -0.01725, 0.01), (-0.01427, -0.01739, 0.076), (-0.01304, -0.01952, 0.076), (-0.01137, -0.02127, 0.07515), (-0.01871, -0.0228, 0.068), (-0.01803, -0.01803, 0.068), (-0.01803, -0.01803, 0.01), (-0.0228, -0.01871, 0.01), (-0.02453, -0.01639, 0.0), (-0.01247, -0.008334, 0.0), (-0.01486, 0.001463, 0.0), (-0.02936, 0.002891, 0.0), (-0.02893, 0.005755, 0.01), (-0.01428, 0.004333, 0.01), (-0.02127, 0.01137, 0.07515), (-0.02079, 0.01089, 0.076), (-0.01154, -0.00947, 0.01), (-0.0123, -0.01009, 0.01), (-0.01261, -0.009782, 0.01), (-0.01725, -0.01443, 0.02971), (-0.01591, -0.01591, 0.03), (-0.01591, -0.01591, 0.076), (-0.01489, -0.01815, 0.076), (-0.02086, -0.02086, 0.068), (-0.01971, -0.01618, 0.068), (-0.01971, -0.01618, 0.01), (-0.02453, -0.01639, 0.01), (-0.02602, -0.01391, 0.0), (-0.01317, -0.007037, 0.0), (-0.015, -6.974e-09, 0.0), (-0.0295, -1.371e-08, 0.0), (-0.02936, 0.002891, 0.01), (-0.01471, 0.002926, 0.01), (-0.01247, -0.008334, 0.01), (-0.01871, -0.0125, 0.01), (-0.01739, -0.01427, 0.01), (-0.01577, -0.01294, 0.01), (-0.01725, -0.01443, 0.01), (-0.01739, -0.01427, 0.076), (-0.0166, -0.0166, 0.076), (-0.0228, -0.01871, 0.068), (-0.0212, -0.01417, 0.068), (-0.0212, -0.01417, 0.01), (-0.02602, -0.01391, 0.01), (-0.02725, -0.01129, 0.0), (-0.01386, -0.00574, 0.0), (-0.01486, -0.001463, 0.0), (-0.02936, -0.002892, 0.0), (-0.0295, -1.371e-08, 0.01), (-0.01486, 0.001463, 0.01), (-0.01317, -0.007037, 0.01), (-0.01984, -0.01061, 0.01), (-0.01871, -0.0125, 0.076), (-0.01815, -0.01489, 0.076), (-0.02453, -0.01639, 0.068), (-0.02228, -0.01238, 0.068), (-0.02228, -0.01238, 0.01001), (-0.02249, -0.01202, 0.01), (-0.02725, -0.01129, 0.01), (-0.02823, -0.008563, 0.0), (-0.01428, -0.004333, 0.0), (-0.02893, -0.005755, 0.0), (-0.01471, -0.002926, 0.0), (-0.02936, -0.002892, 0.01), (-0.015, -6.974e-09, 0.01), (-0.02079, -0.00861, 0.01), (-0.01984, -0.01061, 0.076), (-0.01952, -0.01304, 0.076), (-0.02519, -0.01529, 0.068), (-0.02006, -0.01016, 0.01001), (-0.02356, -0.009758, 0.01), (-0.02823, -0.008563, 0.01), (-0.02893, -0.005755, 0.01), (-0.01486, -0.001463, 0.01), (-0.01428, -0.004333, 0.01), (-0.01386, -0.00574, 0.01), (-0.02006, -0.01016, 0.076), (-0.02071, -0.01107, 0.076), (-0.02127, -0.01137, 0.07515), (-0.01471, -0.002926, 0.01), (-0.02079, -0.01089, 0.076)], [], [(0, 1, 2, 8), (3, 4, 1, 0), (2, 1, 5, 6, 7), (9, 10, 4, 3), (4, 11, 5, 1), (2, 7, 12, 13, 14, 15, 16, 17, 18), (19, 6, 5, 20), (7, 6, 21, 22), (23, 24, 25, 26, 27, 28, 29, 30, 31, 32, 33, 34, 35, 36, 37, 38, 39, 40, 41, 42, 43, 44, 45, 46, 47, 48, 49, 50, 51, 52, 53, 54, 55, 56, 57, 58, 59, 60, 61, 62, 63, 64, 65, 66, 67, 68, 69, 70, 71, 72, 73, 74, 75, 76, 77, 78, 79, 80, 81, 82, 83, 8, 2, 84, 85), (87, 86, 10, 9), (10, 88, 11, 4), (11, 89, 20, 5), (90, 91, 92, 93, 94, 84, 2, 18, 95, 96, 97, 98, 99, 100, 101, 102, 103, 104, 105, 106, 107, 108, 109, 110, 111, 112, 113, 114, 115, 116, 117, 118, 119, 120, 121, 122, 123, 124, 125, 126, 127, 128, 129, 130, 131, 132, 133, 134, 135, 136, 137, 138), (139, 140, 141, 142, 143, 144, 145, 146, 147, 148, 149, 150, 151, 152, 153, 154, 155, 156, 157, 158, 159, 160, 161, 162, 163, 164, 165, 166, 167, 168, 169, 170, 171, 172, 173, 174, 175, 12, 7, 22, 176, 177, 178, 179, 180, 181, 182, 183, 184, 185, 186, 187, 188, 189, 190, 191), (12, 175, 192, 13), (13, 192, 193, 14), (14, 193, 194, 15), (15, 194, 195, 16), (16, 195, 196, 17), (196, 95, 18, 17), (197, 21, 6, 19), (22, 21, 198, 176), (23, 85, 199, 200), (24, 23, 200, 201), (25, 24, 201, 202), (26, 25, 202, 203), (27, 26, 203, 204), (28, 27, 204, 205, 206), (29, 28, 206, 207), (30, 29, 207, 208), (31, 30, 208, 209), (32, 31, 209, 210), (33, 32, 210, 211), (34, 33, 211, 212), (35, 34, 212, 213), (36, 35, 213, 214), (37, 36, 214, 215), (38, 37, 215, 216), (39, 38, 216, 217), (40, 39, 217, 218), (41, 40, 218, 219), (42, 41, 219, 220), (43, 42, 220, 221), (44, 43, 221, 222), (45, 44, 222, 223), (46, 45, 223, 224), (47, 46, 224, 225), (48, 47, 225, 226), (49, 48, 226, 227, 228), (50, 49, 228, 229), (51, 50, 229, 230), (52, 51, 230, 231), (53, 52, 231, 232), (54, 53, 232, 233), (55, 54, 233, 234), (235, 236, 237, 85, 84, 238, 239, 240, 241, 242, 243, 244, 245, 246, 247, 248, 249, 250, 251, 252, 253, 254, 255, 256, 257, 258, 259, 260, 261, 262, 263, 264, 265, 266, 267, 111, 110, 268, 269, 270, 271, 272, 273, 56, 55, 274, 275, 276, 277, 278, 279, 280, 281, 282, 283, 284, 285, 286, 287, 288, 289, 290, 291, 292, 293, 294, 295, 296, 297, 298, 299, 300), (301, 57, 56, 302), (303, 58, 57, 301), (304, 59, 58, 303), (305, 60, 59, 304), (306, 61, 60, 305), (307, 62, 61, 306), (308, 63, 62, 307), (309, 64, 63, 308), (310, 65, 64, 309), (311, 66, 65, 310), (66, 311, 312, 313, 314, 315, 316, 317, 67), (318, 319, 86, 87), (86, 320, 88, 10), (89, 11, 88, 321), (90, 138, 322, 323, 324), (91, 90, 324, 325), (92, 91, 325, 326), (93, 92, 326, 327), (94, 93, 327, 328), (84, 94, 328, 329), (330, 96, 95, 196), (331, 97, 96, 330), (332, 98, 97, 331), (333, 99, 98, 332), (334, 100, 99, 333), (335, 101, 100, 334), (336, 102, 101, 335), (337, 103, 102, 336), (338, 104, 103, 337), (339, 105, 104, 338), (340, 106, 105, 339), (341, 107, 106, 340), (342, 108, 107, 341), (343, 109, 108, 342), (344, 110, 109, 343), (112, 111, 345, 346), (113, 112, 346, 347), (114, 113, 347, 348), (115, 114, 348, 349), (116, 115, 349, 350), (117, 116, 350, 351), (118, 117, 351, 352, 353), (119, 118, 353, 354), (120, 119, 354, 355), (121, 120, 355, 356), (122, 121, 356, 357), (123, 122, 357, 358), (124, 123, 358, 359), (125, 124, 359, 360), (126, 125, 360, 361), (127, 126, 361, 362), (128, 127, 362, 363), (129, 128, 363, 364), (130, 129, 364, 365), (131, 130, 365, 366), (132, 131, 366, 367), (133, 132, 367, 368), (134, 133, 368, 369), (135, 134, 369, 370), (136, 135, 370, 371), (137, 136, 371, 372), (138, 137, 372, 322), (373, 139, 191, 374, 375, 376, 377, 378, 379, 380, 381, 382, 383, 317, 316, 144, 143), (140, 139, 384, 385), (141, 140, 385, 386), (142, 141, 386, 387), (143, 142, 387, 388), (145, 144, 389, 390), (145, 390, 391, 146), (146, 391, 392, 147), (147, 392, 393, 148), (148, 393, 394, 149), (149, 394, 395, 150), (151, 150, 395, 396), (152, 151, 396, 397), (397, 398, 153, 152), (398, 399, 154, 153), (154, 399, 400, 155), (155, 400, 401, 156), (401, 402, 157, 156), (157, 402, 403, 158), (158, 403, 404, 159), (160, 159, 404, 405), (160, 405, 406, 161), (161, 406, 408, 162), (407, 163, 162, 408), (164, 163, 407, 409), (165, 164, 409, 410), (166, 165, 410, 411), (166, 411, 412, 167), (167, 412, 413, 168), (168, 413, 414, 169), (169, 414, 415, 170), (170, 415, 416, 171), (171, 416, 417, 172), (172, 417, 418, 173), (173, 418, 419, 174), (175, 174, 419, 192), (176, 198, 420, 177), (177, 420, 421, 178), (183, 422, 179, 178, 423, 424, 425, 426, 427, 428, 429, 430, 431, 184), (180, 179, 432, 433), (181, 180, 433, 434), (182, 181, 434, 435), (183, 182, 435, 436), (184, 437, 438, 185), (185, 438, 439, 186), (186, 439, 440, 187), (187, 440, 441, 188), (188, 441, 442, 189), (189, 442, 443, 190), (190, 443, 444, 191), (192, 419, 445, 193), (193, 445, 446, 194), (194, 446, 447, 195), (448, 198, 21, 197), (85, 237, 449, 199), (201, 200, 451, 452), (219, 218, 469, 470), (221, 220, 471, 472), (225, 476, 477, 226), (226, 477, 478, 227), (227, 478, 479, 228), (228, 479, 480, 229), (229, 480, 481, 230), (230, 481, 482, 231), (232, 231, 482, 483), (232, 483, 485, 233), (274, 55, 234, 484), (233, 485, 662, 234), (235, 300, 486, 487), (236, 235, 487, 488), (237, 236, 488, 449), (238, 84, 329, 489), (239, 238, 489, 490), (240, 239, 490, 491), (241, 240, 491, 492), (242, 241, 492, 493), (243, 242, 493, 494, 495), (244, 243, 495, 496), (245, 244, 496, 497), (246, 245, 497, 498), (247, 246, 498, 499), (248, 247, 499, 500), (249, 248, 500, 501), (250, 249, 501, 502), (251, 250, 502, 503), (252, 251, 503, 504), (253, 252, 504, 505), (254, 253, 505, 506), (255, 254, 506, 507), (256, 255, 507, 508), (257, 256, 508, 509), (258, 257, 509, 510), (259, 258, 510, 511), (260, 259, 511, 512), (261, 260, 512, 513), (262, 261, 513, 514), (263, 262, 514, 515), (264, 263, 515, 516, 517), (265, 264, 517, 518), (266, 265, 518, 519), (267, 266, 519, 520), (111, 267, 520, 345), (110, 344, 521, 268), (522, 269, 268, 521), (523, 270, 269, 522), (524, 271, 270, 523), (525, 272, 271, 524), (526, 273, 272, 525), (302, 56, 273, 526), (275, 274, 484, 527), (276, 275, 527, 528), (277, 276, 528, 529), (278, 277, 529, 530, 531), (279, 278, 531, 532), (280, 279, 532, 533), (281, 280, 533, 534), (282, 281, 534, 535), (283, 282, 535, 536), (284, 283, 536, 537), (285, 284, 537, 538), (286, 285, 538, 539), (287, 286, 539, 540), (288, 287, 540, 541), (289, 288, 541, 542), (290, 289, 542, 543), (291, 290, 543, 544), (292, 291, 544, 545), (293, 292, 545, 546), (294, 293, 546, 547), (295, 294, 547, 548), (296, 295, 548, 549), (297, 296, 549, 550), (298, 297, 550, 551), (299, 298, 551, 552, 553), (300, 299, 553, 486), (554, 555, 301, 302), (301, 555, 556, 303), (303, 556, 557, 304), (304, 557, 558, 305), (305, 558, 559, 306), (306, 559, 560, 307), (307, 560, 561, 308), (308, 561, 562, 309), (309, 562, 563, 310), (563, 312, 311, 310), (564, 313, 312, 563), (565, 314, 313, 564), (389, 315, 314, 565), (144, 316, 315, 389), (383, 566, 567, 67, 317), (68, 67, 568, 569), (571, 570, 319, 318), (319, 572, 320, 86), (321, 88, 320, 573, 574, 575), (322, 576, 577, 323), (323, 577, 578, 324), (324, 578, 579, 325), (325, 579, 580, 326), (326, 580, 581, 327), (327, 581, 582, 328), (329, 328, 582, 583), (330, 447, 584, 331), (331, 584, 585, 332), (332, 585, 586, 333), (333, 586, 587, 334), (334, 587, 588, 335), (335, 588, 589, 336), (336, 589, 590, 337), (337, 590, 591, 338), (591, 592, 339, 338), (339, 592, 593, 340), (340, 593, 594, 341), (341, 594, 595, 342), (342, 595, 596, 343), (343, 596, 738, 344), (345, 597, 598, 346), (346, 598, 599, 347), (347, 599, 600, 348), (348, 600, 601, 349), (349, 601, 602, 350), (350, 602, 603, 351), (351, 603, 604, 352), (352, 604, 605, 353), (353, 605, 606, 354), (354, 606, 607, 355), (355, 607, 608, 356), (356, 608, 609, 357), (357, 609, 610, 358), (358, 610, 611, 359), (359, 611, 612, 360), (360, 612, 613, 361), (361, 613, 614, 362), (362, 614, 615, 363), (363, 615, 616, 364), (364, 616, 617, 365), (365, 617, 618, 366), (366, 618, 619, 367), (367, 619, 620, 368), (368, 620, 621, 369), (369, 621, 622, 370), (370, 622, 623, 371), (371, 623, 624, 372), (372, 624, 576, 322), (373, 143, 388, 625), (139, 373, 625, 384), (191, 444, 626, 374), (374, 626, 627, 375), (375, 627, 628, 376), (376, 628, 629, 377), (377, 629, 630, 378), (378, 630, 631, 379), (379, 631, 632, 380), (380, 632, 633, 381), (381, 633, 634, 382), (382, 634, 566, 383), (635, 636, 637, 638, 639, 640, 641, 642, 643, 644, 645, 646, 385, 384), (646, 647, 648, 649, 650, 651, 652, 653, 654, 655, 656, 657, 386, 385), (657, 658, 659, 660, 661, 662, 485, 483, 482, 481, 480, 479, 478, 387, 386), (478, 477, 476, 475, 474, 473, 472, 471, 470, 469, 468, 467, 388, 387), (390, 389, 565, 663), (396, 395, 664, 665), (396, 665, 666, 397), (398, 397, 666, 667), (398, 667, 778, 399), (401, 668, 780, 402), (405, 404, 669, 670), (408, 671, 672, 407), (407, 672, 673, 409), (409, 673, 674, 410), (410, 674, 785, 411), (675, 420, 198, 448), (676, 677, 678, 421, 420, 675), (178, 421, 679, 423), (422, 183, 436, 680), (179, 422, 680, 432), (423, 679, 681, 424), (424, 681, 682, 425), (425, 682, 683, 426), (426, 683, 684, 427), (427, 684, 685, 428), (428, 685, 686, 429), (429, 686, 687, 430), (430, 687, 688, 431), (431, 688, 437, 184), (577, 576, 624, 623, 622, 621, 620, 619, 618, 617, 616, 615, 433, 432), (615, 614, 613, 612, 611, 610, 609, 608, 607, 606, 605, 604, 434, 433), (604, 603, 602, 601, 600, 599, 598, 597, 689, 690, 691, 692, 693, 435, 434), (693, 694, 695, 696, 697, 698, 699, 700, 701, 702, 703, 704, 436, 435), (705, 438, 437, 706), (438, 705, 707, 439), (708, 440, 439, 707), (440, 708, 709, 441), (710, 442, 441, 709), (442, 710, 711, 712, 713, 443), (444, 443, 713, 714), (445, 419, 418, 715), (446, 445, 715, 716), (446, 716, 584, 447), (447, 330, 196, 195), (199, 449, 717, 450), (451, 200, 199, 450), (456, 455, 454, 453, 452, 451, 450, 717, 718, 719, 720, 721, 635, 384, 625), (453, 202, 201, 452), (454, 203, 202, 453), (455, 204, 203, 454), (456, 205, 204, 455), (457, 206, 205, 456), (458, 207, 206, 457), (459, 208, 207, 458), (460, 209, 208, 459), (461, 210, 209, 460), (462, 211, 210, 461), (463, 212, 211, 462), (464, 213, 212, 463), (465, 214, 213, 464), (466, 215, 214, 465), (467, 216, 215, 466), (468, 217, 216, 467), (469, 218, 217, 468), (471, 220, 219, 470), (473, 222, 221, 472), (474, 223, 222, 473), (475, 224, 223, 474), (476, 225, 224, 475), (234, 662, 661, 484), (486, 720, 719, 487), (487, 719, 718, 488), (488, 718, 717, 449), (329, 583, 722, 489), (489, 722, 723, 490), (490, 723, 724, 491), (491, 724, 725, 492), (492, 725, 726, 493), (493, 726, 727, 494), (494, 727, 728, 495), (495, 728, 729, 496), (496, 729, 730, 497), (497, 730, 731, 498), (498, 731, 732, 499), (499, 732, 733, 500), (500, 733, 734, 501), (734, 735, 502, 501), (735, 736, 503, 502), (736, 737, 504, 503), (504, 737, 704, 505), (505, 704, 703, 506), (506, 703, 702, 507), (702, 701, 508, 507), (508, 701, 700, 509), (509, 700, 699, 510), (510, 699, 698, 511), (511, 698, 697, 512), (512, 697, 696, 513), (513, 696, 695, 514), (514, 695, 694, 515), (515, 694, 693, 516), (516, 693, 692, 517), (517, 692, 691, 518), (518, 691, 690, 519), (519, 690, 689, 520), (520, 689, 597, 345), (738, 739, 521, 344), (521, 739, 740, 522), (522, 740, 741, 523), (523, 741, 742, 524), (524, 742, 743, 525), (525, 743, 744, 526), (744, 554, 302, 526), (484, 661, 660, 527), (527, 660, 659, 528), (528, 659, 658, 529), (529, 658, 657, 530), (530, 657, 656, 531), (531, 656, 655, 532), (532, 655, 654, 533), (533, 654, 653, 534), (534, 653, 652, 535), (535, 652, 651, 536), (536, 651, 650, 537), (537, 650, 649, 538), (539, 538, 649, 648), (540, 539, 648, 647), (540, 647, 646, 541), (541, 646, 645, 542), (542, 645, 644, 543), (544, 543, 644, 643), (545, 544, 643, 642), (545, 642, 641, 546), (546, 641, 640, 547), (547, 640, 639, 548), (548, 639, 638, 549), (550, 549, 638, 637), (550, 637, 636, 551), (551, 636, 635, 552), (552, 635, 721, 553), (553, 721, 720, 486), (554, 745, 777, 555), (746, 564, 563, 562), (663, 565, 564, 746), (566, 747, 748, 567), (67, 567, 749, 568), (569, 568, 750, 751), (752, 753, 570, 571), (570, 754, 572, 319), (320, 572, 755, 573), (756, 574, 573, 755, 757), (575, 574, 758, 759), (727, 726, 725, 724, 723, 722, 583, 582, 581, 580, 579, 578, 577, 432, 680), (591, 760, 837, 592), (467, 466, 465, 464, 463, 462, 461, 460, 459, 458, 457, 456, 625, 388), (626, 444, 714, 761), (627, 626, 761, 762), (628, 627, 762, 763), (629, 628, 763, 764), (630, 629, 764, 765), (631, 630, 765, 766), (632, 631, 766, 767), (768, 633, 632, 767, 769, 770), (633, 768, 771, 634), (747, 566, 634, 771), (390, 663, 772, 391), (391, 772, 773, 392), (392, 773, 774, 393), (393, 774, 775, 394), (394, 775, 664, 395), (664, 776, 813, 665), (667, 666, 777, 745), (399, 778, 779, 400), (668, 401, 400, 779), (402, 780, 781, 403), (405, 670, 784, 406), (669, 404, 403, 781), (670, 669, 782, 783), (671, 408, 406, 784), (412, 411, 785, 786), (412, 786, 787, 413), (413, 787, 788, 414), (415, 414, 788, 789), (415, 789, 790, 416), (416, 790, 791, 417), (417, 791, 715, 418), (792, 793, 677, 676), (794, 795, 678, 677, 796), (679, 421, 678, 795), (704, 737, 736, 735, 734, 733, 732, 731, 730, 729, 728, 727, 680, 436), (681, 679, 795, 797), (682, 681, 797, 798), (683, 682, 798, 799), (684, 683, 799, 800), (685, 684, 800, 801), (686, 685, 801, 802), (686, 802, 804, 687), (803, 688, 687, 804, 805, 806), (706, 437, 688, 803), (807, 808, 712, 711), (809, 714, 713, 712, 810), (716, 811, 585, 584), (783, 782, 739, 738), (744, 812, 745, 554), (555, 777, 813, 556), (556, 813, 776, 557), (557, 776, 814, 558), (814, 815, 559, 558), (559, 815, 816, 560), (816, 817, 561, 560), (817, 746, 562, 561), (663, 746, 817, 772), (818, 749, 567, 748), (568, 749, 819, 750), (751, 750, 820, 821), (822, 823, 753, 752), (753, 824, 754, 570), (572, 754, 825, 755), (757, 826, 892, 945, 887, 827, 756), (827, 828, 758, 574, 756), (825, 829, 826, 757, 755), (759, 758, 830, 831), (585, 811, 832, 586), (832, 833, 587, 586), (587, 833, 834, 588), (588, 834, 835, 589), (589, 835, 836, 590), (590, 836, 760, 591), (592, 837, 838, 593), (593, 838, 839, 594), (594, 839, 840, 595), (840, 841, 596, 595), (596, 841, 783, 738), (714, 809, 842, 843, 761), (761, 843, 844, 762), (762, 844, 845, 763), (763, 845, 846, 764), (764, 846, 847, 765), (765, 847, 848, 849, 766), (850, 769, 767, 766, 849), (770, 769, 851, 852), (664, 775, 814, 776), (665, 813, 777, 666), (778, 667, 745, 812), (668, 853, 878, 780), (779, 854, 853, 668), (670, 783, 841, 784), (782, 669, 781, 855), (671, 840, 839, 672), (784, 841, 840, 671), (672, 839, 838, 673), (673, 838, 837, 674), (674, 837, 760, 785), (786, 785, 760, 836), (788, 834, 833, 789), (856, 857, 793, 792), (858, 859, 796, 677, 793), (916, 978, 917, 860, 794, 796, 859), (795, 794, 860, 861, 797), (797, 861, 862, 798), (798, 862, 863, 799), (799, 863, 864, 800), (800, 864, 865, 801), (801, 865, 866, 867, 802), (868, 805, 804, 802, 867), (806, 805, 869, 870), (871, 872, 808, 807), (873, 874, 810, 712, 808), (810, 874, 875, 876, 877, 842, 809), (716, 715, 791, 811), (739, 782, 855, 740), (855, 878, 741, 740), (741, 878, 853, 742), (742, 853, 854, 743), (812, 744, 743, 854), (814, 775, 774, 815), (816, 773, 772, 817), (749, 818, 879, 819), (750, 819, 880, 820), (821, 820, 881, 882), (883, 884, 823, 822), (823, 885, 824, 753), (754, 824, 886, 825), (887, 888, 828, 827), (828, 889, 830, 758), (886, 890, 829, 825), (826, 829, 891, 892), (831, 830, 893, 894, 895, 896, 897), (832, 790, 789, 833), (877, 898, 843, 842), (898, 899, 844, 843), (899, 900, 845, 844), (900, 901, 846, 845), (901, 902, 847, 846), (848, 847, 902, 903), (903, 961, 963, 904, 850, 849, 848), (904, 905, 851, 769, 850), (852, 851, 906, 907), (773, 816, 815, 774), (854, 779, 778, 812), (855, 781, 780, 878), (786, 836, 835, 787), (834, 788, 787, 835), (790, 832, 811, 791), (908, 909, 910, 911, 912, 913, 857, 856), (914, 858, 793, 857), (859, 858, 915, 916), (917, 918, 861, 860), (918, 919, 862, 861), (919, 920, 863, 862), (920, 921, 864, 863), (921, 922, 865, 864), (866, 865, 922, 923), (867, 866, 923, 983, 985, 924, 868), (924, 925, 869, 805, 868), (870, 869, 926, 927), (928, 929, 930, 931, 932, 933, 872, 871), (934, 873, 808, 872), (874, 873, 935, 875), (875, 935, 876), (876, 935, 936, 898, 877), (937, 880, 819, 879), (820, 880, 938, 881), (882, 881, 939, 940), (941, 942, 884, 883), (884, 943, 885, 823), (824, 885, 944, 886), (945, 888, 887), (828, 888, 946, 889), (889, 947, 893, 830), (944, 948, 890, 886), (949, 891, 829, 890), (892, 891, 946, 888, 945), (894, 893, 950), (951, 895, 894, 950), (895, 951, 952, 953, 954, 896), (897, 896, 954, 955, 956), (898, 936, 957, 899), (899, 957, 958, 900), (900, 958, 959, 901), (901, 959, 960, 902), (903, 902, 960, 962, 961), (963, 962, 905, 904), (905, 964, 906, 851), (907, 906, 965, 966, 967, 968, 969), (970, 971, 909, 908), (972, 910, 909, 971, 973), (910, 972, 974, 911), (911, 974, 975, 912), (975, 913, 912), (976, 914, 857, 913), (914, 977, 915, 858), (916, 915, 978), (978, 915, 977, 918, 917), (918, 977, 979, 919), (919, 979, 980, 920), (920, 980, 981, 921), (921, 981, 982, 922), (923, 922, 982, 984, 983), (985, 984, 925, 924), (925, 986, 926, 869), (927, 926, 987, 988, 989, 990, 991), (992, 993, 929, 928), (994, 930, 929, 993, 995), (931, 930, 994, 996), (931, 996, 997, 932), (997, 933, 932), (998, 934, 872, 933), (934, 936, 935, 873), (880, 937, 999, 1000, 1001, 938), (881, 938, 1002, 939), (940, 939, 1003, 1004), (1005, 1006, 942, 941), (942, 1007, 943, 884), (885, 943, 1008, 944), (889, 946, 1009, 947), (947, 1010, 952, 951, 950, 893), (1008, 1011, 948, 944), (1012, 949, 890, 948), (949, 1009, 946, 891), (1010, 1013, 1014, 1015, 1016, 953, 952), (953, 1017, 1018, 955, 954), (956, 955, 1018, 1019), (998, 957, 936, 934), (1020, 958, 957, 998), (1021, 959, 958, 1020), (964, 960, 959, 1021), (905, 962, 960, 964), (961, 962, 963), (964, 1021, 965, 906), (966, 965, 1022), (1023, 967, 966, 1022), (967, 1023, 1024, 994, 995, 968), (969, 968, 995, 993, 992), (991, 990, 973, 971, 970), (989, 1025, 1026, 972, 973, 990), (1027, 976, 913, 975, 974, 972, 1026), (976, 979, 977, 914), (1027, 980, 979, 976), (1028, 981, 980, 1027), (986, 982, 981, 1028), (925, 984, 982, 986), (983, 984, 985), (986, 1028, 987, 926), (988, 987, 1029), (1025, 989, 988, 1029), (1020, 998, 933, 997, 996, 994, 1024), (1030, 1031, 1000, 999), (1032, 1033, 1001, 1000, 1034), (1002, 938, 1001, 1033), (939, 1002, 1035, 1003), (1004, 1003, 1036, 1037), (1038, 1039, 1006, 1005), (1006, 1040, 1007, 942), (943, 1007, 1041, 1008), (947, 1009, 1042, 1010), (1041, 1043, 1011, 1008), (1044, 1012, 948, 1011), (1012, 1042, 1009, 949), (1010, 1042, 1045, 1013), (1013, 1046, 1047, 1014), (1015, 1014, 1048), (1049, 1016, 1015, 1048), (1017, 953, 1016, 1049), (1019, 1018, 1017, 1049, 1048, 1014, 1047, 1050), (1021, 1020, 1024, 1023, 1022, 965), (1028, 1027, 1026, 1025, 1029, 987), (1052, 1051, 1031, 1030), (1053, 1054, 1034, 1000, 1031), (1033, 1032, 1055, 1056, 1057), (1035, 1002, 1033, 1057), (1003, 1035, 1058, 1036), (1037, 1036, 1059, 1060), (1061, 1062, 1039, 1038), (1039, 1063, 1040, 1006), (1007, 1040, 1064, 1041), (1064, 1065, 1066, 1043, 1041), (1067, 1044, 1011, 1043), (1044, 1045, 1042, 1012), (1013, 1045, 1068, 1046), (1046, 1069, 1070, 1047), (1050, 1047, 1070, 1071), (1072, 1073, 1074, 1075, 1076, 1077, 1051, 1052), (1078, 1053, 1031, 1051), (1054, 1053, 1079, 1080), (1034, 1054, 1080, 1106, 1081, 1055, 1032), (1081, 1082, 1056, 1055), (1057, 1056, 1083, 1084), (1058, 1035, 1057, 1084), (1036, 1058, 1085, 1059), (1060, 1059, 1086, 1087), (1088, 1089, 1062, 1061), (1062, 1090, 1063, 1039), (1040, 1063, 1091, 1064), (1065, 1064, 1091, 1092, 1093), (1065, 1093, 1096, 1118, 1117, 1094, 1066), (1094, 1067, 1043, 1066), (1067, 1068, 1045, 1044), (1046, 1068, 1095, 1069), (1069, 1096, 1093, 1092, 1070), (1071, 1070, 1092, 1097), (1098, 1099, 1073, 1072), (1100, 1074, 1073, 1099, 1101), (1075, 1074, 1100, 1102), (1075, 1102, 1103, 1076), (1103, 1077, 1076), (1104, 1078, 1051, 1077), (1078, 1105, 1079, 1053), (1080, 1079, 1106), (1106, 1079, 1105, 1082, 1081), (1082, 1107, 1083, 1056), (1084, 1083, 1108, 1109), (1085, 1058, 1084, 1109), (1059, 1085, 1110, 1086), (1087, 1086, 1111, 1112), (1113, 1114, 1089, 1088), (1089, 1115, 1090, 1062), (1097, 1092, 1091, 1063, 1090, 1116), (1117, 1095, 1068, 1067, 1094), (1096, 1069, 1095, 1118), (1119, 1120, 1101, 1099, 1098), (1121, 1122, 1123, 1100, 1101, 1120), (1124, 1104, 1077, 1103, 1102, 1100, 1123), (1104, 1125, 1105, 1078), (1082, 1105, 1125, 1107), (1107, 1126, 1108, 1083), (1109, 1108, 1127, 1128), (1110, 1085, 1109, 1128), (1086, 1110, 1129, 1111), (1112, 1111, 1130, 1131), (1132, 1133, 1114, 1113), (1114, 1134, 1115, 1089), (1116, 1090, 1115, 1135), (1118, 1095, 1117), (1136, 1137, 1138, 1139, 1121, 1120, 1119), (1122, 1121, 1139, 1140), (1141, 1124, 1123, 1122, 1140, 1138), (1124, 1142, 1125, 1104), (1107, 1125, 1142, 1126), (1126, 1143, 1127, 1108), (1128, 1127, 1144, 1145), (1129, 1110, 1128, 1145), (1111, 1129, 1146, 1130), (1131, 1130, 1147, 1148), (1149, 1150, 1133, 1132), (1133, 1151, 1134, 1114), (1135, 1115, 1134, 1152), (1153, 1154, 1137, 1136), (1155, 1141, 1138, 1137), (1139, 1138, 1140), (1141, 1156, 1142, 1124), (1126, 1142, 1156, 1143), (1143, 1157, 1144, 1127), (1145, 1144, 1158, 1159, 1160), (1146, 1129, 1145, 1160), (1130, 1146, 1161, 1147), (1148, 1147, 1162, 1163), (1165, 1164, 1150, 1149), (1150, 1166, 1151, 1133), (1152, 1134, 1151, 1167), (1178, 1168, 1154, 1153), (1169, 1155, 1137, 1154), (1155, 1170, 1156, 1141), (1143, 1156, 1170, 1157), (1158, 1144, 1157, 1171), (1159, 1158, 1171, 1181, 1183, 1179, 1172), (1172, 1168, 1173, 1160, 1159), (1161, 1146, 1160, 1173), (1147, 1161, 1174, 1162), (1163, 1162, 1164, 1165), (1164, 1175, 1166, 1150), (1167, 1151, 1166, 1176), (1177, 1174, 1161, 1173, 1168, 1178), (1179, 1169, 1154, 1168, 1172), (1169, 1180, 1170, 1155), (1171, 1157, 1170, 1180, 1181), (1162, 1174, 1175, 1164), (1176, 1166, 1175, 1182), (1182, 1175, 1174, 1177), (1183, 1180, 1169, 1179), (1181, 1180, 1183), (8, 83, 448, 197, 19), (3, 0, 8, 19, 20, 89), (83, 82, 676, 675, 448), (87, 9, 3, 89, 321, 575), (82, 81, 856, 792, 676), (571, 318, 87, 575, 759, 831), (81, 80, 970, 908, 856), (822, 752, 571, 831, 897, 956), (80, 79, 927, 991, 970), (941, 883, 822, 956, 1019, 1050), (79, 78, 806, 870, 927), (1038, 1005, 941, 1050, 1071, 1097), (78, 77, 706, 803, 806), (1088, 1061, 1038, 1097, 1116, 1135), (77, 76, 707, 705, 706), (1132, 1113, 1088, 1135, 1152, 1167), (76, 75, 709, 708, 707), (1165, 1149, 1132, 1167, 1176, 1182), (75, 74, 711, 710, 709), (1148, 1163, 1165, 1182, 1177, 1178), (74, 73, 871, 807, 711), (1112, 1131, 1148, 1178, 1153, 1136), (73, 72, 992, 928, 871), (1060, 1087, 1112, 1136, 1119, 1098), (72, 71, 907, 969, 992), (1004, 1037, 1060, 1098, 1072, 1052), (71, 70, 770, 852, 907), (882, 940, 1004, 1052, 1030, 999), (70, 69, 771, 768, 770), (751, 821, 882, 999, 937, 879), (69, 68, 748, 747, 771), (748, 68, 569, 751, 879, 818)])
me_cylinder.use_remesh_preserve_volume = False
me_cylinder.use_remesh_preserve_attributes = False
me_cylinder.use_mirror_vertex_groups = False
me_cylinder.update()

# ---- objects
ob_holder = bpy.data.objects.new('Holder', me_cylinder)

# ---- transforms, parenting, visibility, modifiers, constraints
ob_holder.location = (0.0, 0.0, 0.0)
ob_holder.lineart.crease_threshold = 0.0

# ---- collection membership
col_collection_1.objects.link(ob_holder)

# ---- scene / render settings (as saved in the file)
scene.frame_start = 1; scene.frame_end = 250; scene.frame_set(1)
scene.render.engine = 'BLENDER_EEVEE_NEXT'
scene.render.resolution_percentage = 50
scene.render.dither_intensity = 0.0
scene.cycles.use_denoising = False
scene.cycles.samples = 128
scene.cycles.sampling_pattern = 'TABULATED_SOBOL'
scene.cycles.light_sampling_threshold = 0.0
scene.cycles.use_adaptive_sampling = False
scene.cycles.use_light_tree = False
scene.cycles.blur_glossy = 0.0
scene.cycles.sample_clamp_indirect = 0.0
scene.view_settings.view_transform = 'Standard'
bpy.context.view_layer.update()

# ---- added for rendering (the .blend has no active camera and no usable light): camera, sun
cam_auto = bpy.data.cameras.new('AutoCamera')
cam_auto.lens = 50.0
cam_auto.sensor_width = 36.0
cam_auto.clip_end = 1000.0
ob_auto_camera = bpy.data.objects.new('AutoCamera', cam_auto)
scene.collection.objects.link(ob_auto_camera)
ob_auto_camera.location = (0.195428, -0.222054, 0.186036)
ob_auto_camera.rotation_euler = (1.09748, -7.21219e-08, 0.694738)
scene.camera = ob_auto_camera
light_auto_sun = bpy.data.lights.new('AutoSun', 'SUN')
light_auto_sun.energy = 3.0
light_auto_sun.angle = 0.0523599
ob_auto_sun = bpy.data.objects.new('AutoSun', light_auto_sun)
scene.collection.objects.link(ob_auto_sun)
ob_auto_sun.rotation_euler = (0.872665, 0.174533, 0.523599)
bpy.context.view_layer.update()
